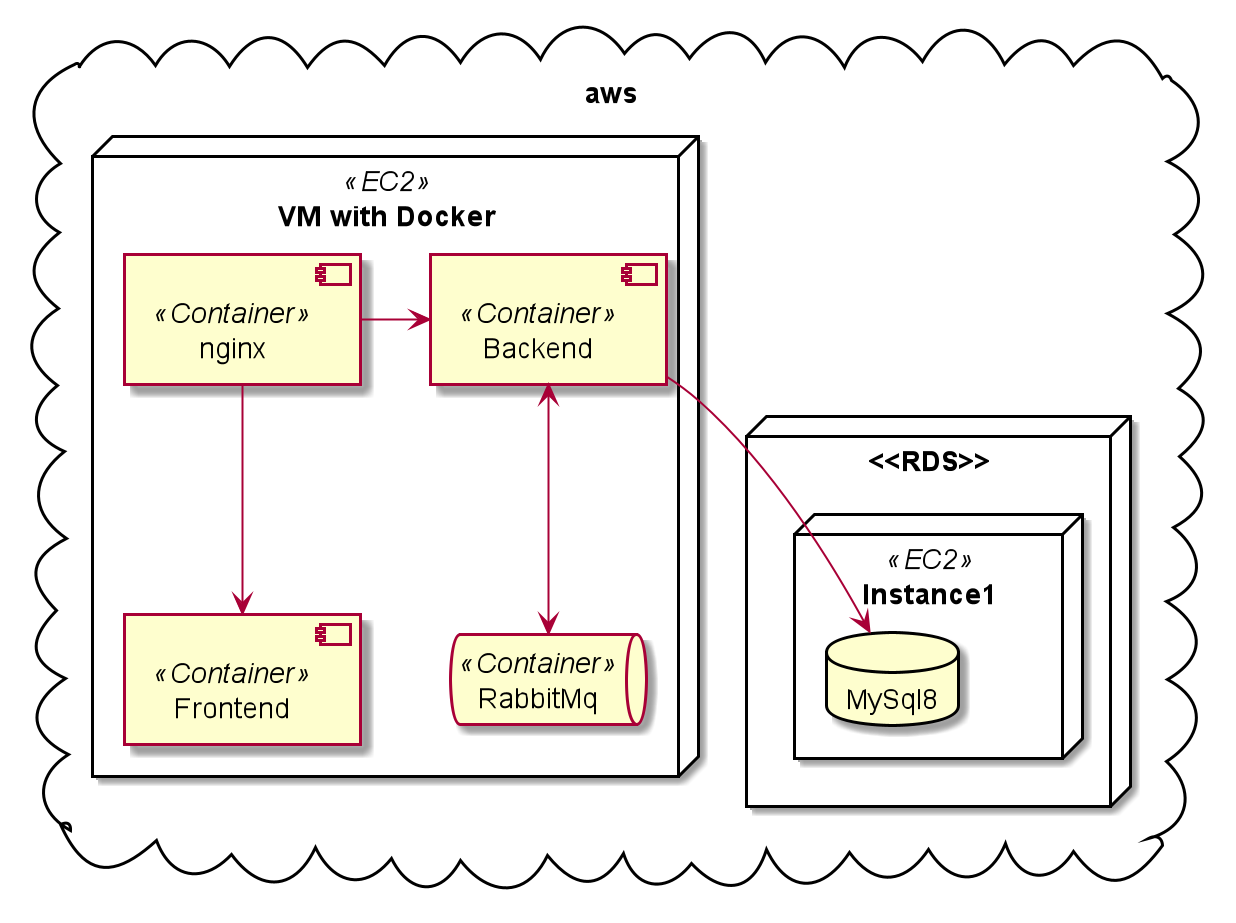

The diagram above was rendered by PlantUML. Its source (embedded in the PNG):
@startuml
skinparam componentStyle uml2

cloud aws {
    node "VM with Docker" <<EC2>> {
        component nginx <<Container>>
        component Backend <<Container>>
        component Frontend <<Container>>
        queue RabbitMq <<Container>>
        
        nginx -r-> Backend
        nginx -d-> Frontend
        Backend <--> RabbitMq
    }
    
    node <<RDS>> {
        node Instance1 <<EC2>> {
            database MySql8 
        }
    }
    
    Backend -d-> MySql8
}

@enduml